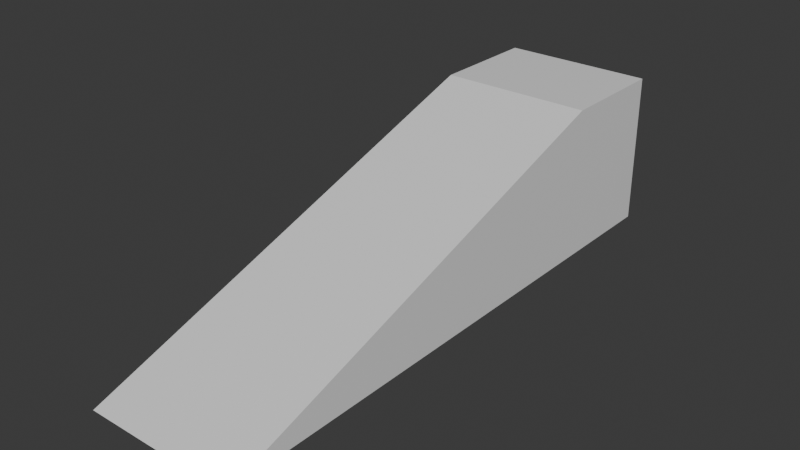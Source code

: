 # Source: Ramp.blend  (saved by Blender 4.5.91; exported with 4.5.12 LTS)
import bpy
from mathutils import Matrix  # noqa: F401  (used for matrix-valued properties, if any)

bpy.ops.wm.read_factory_settings(use_empty=True)
scene = bpy.context.scene
scene.name = 'Scene'

# ---- materials (node trees are filled in below, after node groups)
mat_material = bpy.data.materials.new('Material')
mat_material.alpha_threshold = 0.0
mat_material.roughness = 0.5
mat_material.line_color = (0.0, 0.0, 0.0, 1.0)

# ---- material node trees
mat_material.use_nodes = True; mat_material.node_tree.nodes.clear()
_N = mat_material.node_tree.nodes; _L = mat_material.node_tree.links
n0 = _N.new('ShaderNodeOutputMaterial'); n0.name = 'Material Output'; n0.location = (200, 100)
n1 = _N.new('ShaderNodeBsdfPrincipled'); n1.name = 'Principled BSDF'; n1.location = (-200, 100)
n1.inputs[3].default_value = 1.45
_L.new(n1.outputs[0], n0.inputs[0])
n0.is_active_output = True

# ---- world
world_world = bpy.data.worlds.new('World'); scene.world = world_world
world_world.use_nodes = True; world_world.node_tree.nodes.clear()
_N = world_world.node_tree.nodes; _L = world_world.node_tree.links
n0 = _N.new('ShaderNodeOutputWorld'); n0.name = 'World Output'; n0.location = (200, 100)
n1 = _N.new('ShaderNodeBackground'); n1.name = 'Background'; n1.location = (-200, 100)
n1.inputs[0].default_value = (0.05088, 0.05088, 0.05088, 1.0)
_L.new(n1.outputs[0], n0.inputs[0])
n0.is_active_output = True
world_world.color = (0.05088, 0.05088, 0.05088)
world_world.sun_shadow_jitter_overblur = 0.0

# ---- meshes
me_cube = bpy.data.meshes.new('Cube')
me_cube.from_pydata([(1.0, 1.0, 1.0), (1.0, 1.0, -1.0), (-1.0, 2.477, -1.0), (1.0, -4.959, -1.0), (-1.0, 1.0, 1.0), (-1.0, 1.0, -1.0), (1.0, 2.477, -1.0), (-1.0, -4.959, -1.0), (1.0, 2.477, 1.0), (-1.0, 2.477, 1.0)], [], [(2, 9, 8, 6), (3, 0, 4, 7), (7, 4, 5), (5, 1, 3, 7), (1, 0, 3), (1, 5, 2, 6), (4, 0, 8, 9), (0, 1, 6, 8), (5, 4, 9, 2)])
_uv = me_cube.uv_layers.new(name='UVMap')
_uv.uv.foreach_set('vector', [0.375, 0.25, 0.625, 0.25, 0.625, 0.5, 0.375, 0.5, 0.375, 0.75, 0.625, 0.5, 0.6702, 0.9928, 0.375, 1.0, 0.375, 0.0, 0.625, 0.25, 0.375, 0.25, 0.125, 0.5, 0.375, 0.5, 0.375, 0.75, 0.125, 0.75, 0.375, 0.5, 0.625, 0.5, 0.375, 0.75, 0.375, 0.5, 0.125, 0.5, 0.125, 0.5, 0.375, 0.5, 0.6702, 0.9928, 0.625, 0.5, 0.625, 0.5, 0.6702, 0.9928, 0.625, 0.5, 0.375, 0.5, 0.375, 0.5, 0.625, 0.5, 0.375, 0.25, 0.625, 0.25, 0.625, 0.25, 0.375, 0.25])
me_cube.materials.append(mat_material)
me_cube.use_mirror_vertex_groups = False
me_cube.update()

# ---- objects
ob_ramp_col = bpy.data.objects.new('Ramp-col', me_cube)

# ---- transforms, parenting, visibility, modifiers, constraints
ob_ramp_col.location = (0.0, 0.0, 0.0)
ob_ramp_col.lock_rotations_4d = False
ob_ramp_col.empty_display_type = 'ARROWS'
ob_ramp_col.lineart.crease_threshold = 0.0

# ---- collection membership
scene.collection.objects.link(ob_ramp_col)

# ---- scene / render settings (as saved in the file)
scene.frame_start = 1; scene.frame_end = 250; scene.frame_set(1)
scene.render.engine = 'BLENDER_EEVEE_NEXT'
bpy.context.view_layer.update()

# ---- added for rendering (the .blend has no active camera and no usable light): camera, sun
cam_auto = bpy.data.cameras.new('AutoCamera')
cam_auto.lens = 50.0
cam_auto.sensor_width = 36.0
cam_auto.clip_end = 1000.0
ob_auto_camera = bpy.data.objects.new('AutoCamera', cam_auto)
scene.collection.objects.link(ob_auto_camera)
ob_auto_camera.location = (7.36099, -10.0745, 5.88879)
ob_auto_camera.rotation_euler = (1.09748, -7.21219e-08, 0.694738)
scene.camera = ob_auto_camera
light_auto_sun = bpy.data.lights.new('AutoSun', 'SUN')
light_auto_sun.energy = 3.0
light_auto_sun.angle = 0.0523599
ob_auto_sun = bpy.data.objects.new('AutoSun', light_auto_sun)
scene.collection.objects.link(ob_auto_sun)
ob_auto_sun.rotation_euler = (0.872665, 0.174533, 0.523599)
bpy.context.view_layer.update()
